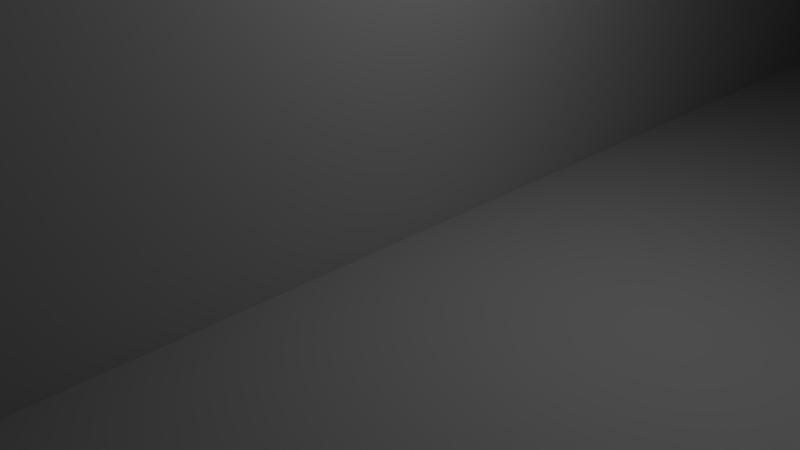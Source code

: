 # Source: pioneer-lx-plinth.blend  (saved by Blender 2.73.0; exported with 4.5.12 LTS)
import bpy
from mathutils import Matrix  # noqa: F401  (used for matrix-valued properties, if any)

bpy.ops.wm.read_factory_settings(use_empty=True)
scene = bpy.context.scene
scene.name = 'Scene'

# ---- collections
col_collection_1 = bpy.data.collections.new('Collection 1'); scene.collection.children.link(col_collection_1)

# ---- world
world_world = bpy.data.worlds.new('World'); scene.world = world_world
world_world.color = (0.05088, 0.05088, 0.05088)
world_world.use_sun_shadow = False
world_world.sun_shadow_jitter_overblur = 0.0
world_world.cycles.sampling_method = 'MANUAL'
world_world.cycles.sample_map_resolution = 256

# ---- cameras
cam_camera = bpy.data.cameras.new('Camera')
cam_camera.clip_end = 100.0
cam_camera.lens = 35.0
cam_camera.sensor_width = 32.0
cam_camera.sensor_height = 18.0
cam_camera.ortho_scale = 7.314
cam_camera.dof.focus_distance = 0.0
cam_camera.dof.aperture_fstop = 128.0

# ---- lights
light_lamp = bpy.data.lights.new('Lamp', 'POINT')
light_lamp.transmission_factor = 0.0
light_lamp.cutoff_distance = 30.0
light_lamp.energy = 100.0
light_lamp.shadow_buffer_clip_start = 1.001
light_lamp.shadow_soft_size = 0.1
light_lamp.shadow_maximum_resolution = 0.006
light_lamp.use_absolute_resolution = True
light_lamp.cycles.use_multiple_importance_sampling = False

# ---- meshes
me_pioneer_lx_plinth = bpy.data.meshes.new('Pioneer-Lx-Plinth')
me_pioneer_lx_plinth.from_pydata([(0.07551, 2.289e-05, 916.6), (0.07557, 2.289e-05, -0.126), (0.07557, -223.0, 916.6), (0.07563, -223.0, -0.126), (180.2, 8.392e-05, 916.6), (180.2, -223.0, 916.6), (265.9, 8.392e-05, -0.126), (265.9, -223.0, -0.126)], [], [(0, 1, 2), (2, 1, 3), (4, 0, 5), (5, 0, 2), (6, 4, 7), (7, 4, 5), (1, 6, 3), (3, 6, 7), (4, 6, 0), (0, 6, 1), (7, 5, 3), (3, 5, 2)])
me_pioneer_lx_plinth.use_remesh_preserve_volume = False
me_pioneer_lx_plinth.use_remesh_preserve_attributes = False
me_pioneer_lx_plinth.use_mirror_vertex_groups = False
me_pioneer_lx_plinth.update()

# ---- objects
ob_pioneer_lx_plinth = bpy.data.objects.new('Pioneer-Lx-Plinth', me_pioneer_lx_plinth)
ob_lamp = bpy.data.objects.new('Lamp', light_lamp)
ob_camera = bpy.data.objects.new('Camera', cam_camera)

# ---- transforms, parenting, visibility, modifiers, constraints
ob_pioneer_lx_plinth.location = (-0.07032, 114.9, 0.131)
ob_pioneer_lx_plinth.lineart.crease_threshold = 0.0
ob_lamp.location = (4.061, 1.005, 5.877)
ob_lamp.rotation_euler = (0.6503, 0.05522, 1.866)
ob_lamp.lock_rotations_4d = False
ob_lamp.empty_display_type = 'ARROWS'
ob_lamp.color = (0.0, 0.0, 0.0, 0.0)
ob_lamp.lineart.crease_threshold = 0.0
ob_camera.location = (7.466, -6.508, 5.317)
ob_camera.rotation_euler = (1.109, 0.01082, 0.8149)
ob_camera.lock_rotations_4d = False
ob_camera.empty_display_type = 'ARROWS'
ob_camera.color = (0.0, 0.0, 0.0, 0.0)
ob_camera.display_type = 'WIRE'
ob_camera.lineart.crease_threshold = 0.0

# ---- collection membership
col_collection_1.objects.link(ob_pioneer_lx_plinth)
col_collection_1.objects.link(ob_lamp)
col_collection_1.objects.link(ob_camera)

# ---- scene / render settings (as saved in the file)
scene.camera = ob_camera
scene.frame_start = 1; scene.frame_end = 250; scene.frame_set(1)
scene.render.engine = 'BLENDER_EEVEE_NEXT'
scene.render.resolution_percentage = 50
scene.render.dither_intensity = 0.0
scene.cycles.use_denoising = False
scene.cycles.samples = 10
scene.cycles.sampling_pattern = 'TABULATED_SOBOL'
scene.cycles.light_sampling_threshold = 0.0
scene.cycles.use_adaptive_sampling = False
scene.cycles.use_light_tree = False
scene.cycles.blur_glossy = 0.0
scene.cycles.pixel_filter_type = 'GAUSSIAN'
scene.cycles.sample_clamp_indirect = 0.0
scene.view_settings.view_transform = 'Standard'
bpy.context.view_layer.update()
